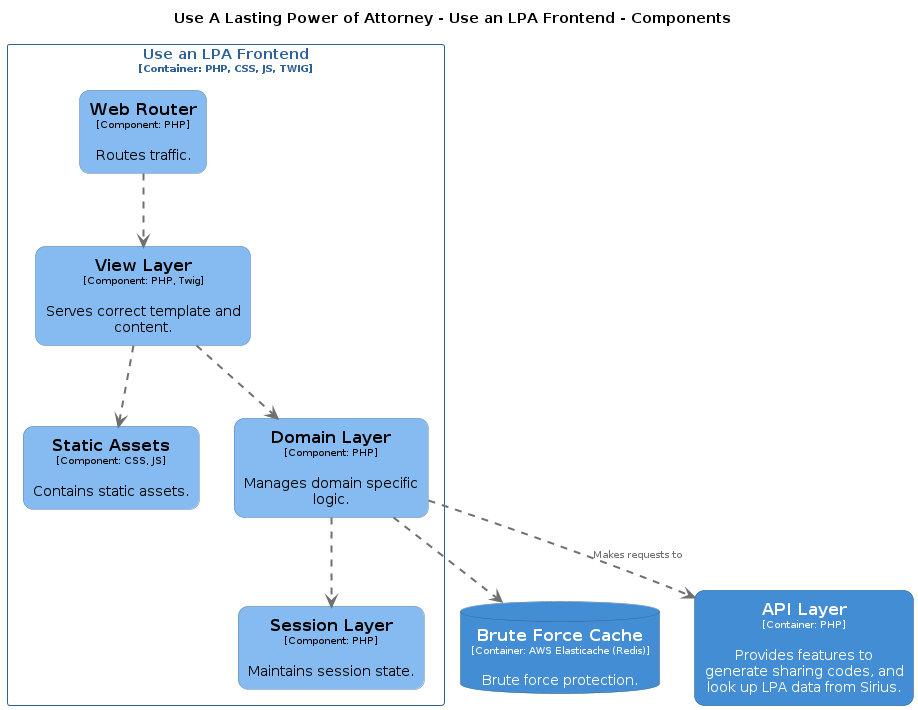

The diagram above was rendered by PlantUML. Its source (embedded in the PNG):
@startuml
set separator none
title Use A Lasting Power of Attorney - Use an LPA Frontend - Components

top to bottom direction

skinparam {
  arrowFontSize 10
  defaultTextAlignment center
  wrapWidth 200
  maxMessageSize 100
}

hide stereotype

skinparam rectangle<<UseALastingPowerofAttorney.APILayer>> {
  BackgroundColor #438dd5
  FontColor #ffffff
  BorderColor #2e6295
  roundCorner 20
  shadowing false
}
skinparam database<<UseALastingPowerofAttorney.BruteForceCache>> {
  BackgroundColor #438dd5
  FontColor #ffffff
  BorderColor #2e6295
  shadowing false
}
skinparam rectangle<<UseALastingPowerofAttorney.UseanLPAFrontend.DomainLayer>> {
  BackgroundColor #85bbf0
  FontColor #000000
  BorderColor #5d82a8
  roundCorner 20
  shadowing false
}
skinparam rectangle<<UseALastingPowerofAttorney.UseanLPAFrontend.SessionLayer>> {
  BackgroundColor #85bbf0
  FontColor #000000
  BorderColor #5d82a8
  roundCorner 20
  shadowing false
}
skinparam rectangle<<UseALastingPowerofAttorney.UseanLPAFrontend.StaticAssets>> {
  BackgroundColor #85bbf0
  FontColor #000000
  BorderColor #5d82a8
  roundCorner 20
  shadowing false
}
skinparam rectangle<<UseALastingPowerofAttorney.UseanLPAFrontend.ViewLayer>> {
  BackgroundColor #85bbf0
  FontColor #000000
  BorderColor #5d82a8
  roundCorner 20
  shadowing false
}
skinparam rectangle<<UseALastingPowerofAttorney.UseanLPAFrontend.WebRouter>> {
  BackgroundColor #85bbf0
  FontColor #000000
  BorderColor #5d82a8
  roundCorner 20
  shadowing false
}
skinparam rectangle<<UseALastingPowerofAttorney.UseanLPAFrontend>> {
  BorderColor #2e6295
  FontColor #2e6295
  shadowing false
}

database "==Brute Force Cache\n<size:10>[Container: AWS Elasticache (Redis)]</size>\n\nBrute force protection." <<UseALastingPowerofAttorney.BruteForceCache>> as UseALastingPowerofAttorney.BruteForceCache
rectangle "==API Layer\n<size:10>[Container: PHP]</size>\n\nProvides features to generate sharing codes, and look up LPA data from Sirius." <<UseALastingPowerofAttorney.APILayer>> as UseALastingPowerofAttorney.APILayer

rectangle "Use an LPA Frontend\n<size:10>[Container: PHP, CSS, JS, TWIG]</size>" <<UseALastingPowerofAttorney.UseanLPAFrontend>> {
  rectangle "==Web Router\n<size:10>[Component: PHP]</size>\n\nRoutes traffic." <<UseALastingPowerofAttorney.UseanLPAFrontend.WebRouter>> as UseALastingPowerofAttorney.UseanLPAFrontend.WebRouter
  rectangle "==Static Assets\n<size:10>[Component: CSS, JS]</size>\n\nContains static assets." <<UseALastingPowerofAttorney.UseanLPAFrontend.StaticAssets>> as UseALastingPowerofAttorney.UseanLPAFrontend.StaticAssets
  rectangle "==View Layer\n<size:10>[Component: PHP, Twig]</size>\n\nServes correct template and content." <<UseALastingPowerofAttorney.UseanLPAFrontend.ViewLayer>> as UseALastingPowerofAttorney.UseanLPAFrontend.ViewLayer
  rectangle "==Session Layer\n<size:10>[Component: PHP]</size>\n\nMaintains session state." <<UseALastingPowerofAttorney.UseanLPAFrontend.SessionLayer>> as UseALastingPowerofAttorney.UseanLPAFrontend.SessionLayer
  rectangle "==Domain Layer\n<size:10>[Component: PHP]</size>\n\nManages domain specific logic." <<UseALastingPowerofAttorney.UseanLPAFrontend.DomainLayer>> as UseALastingPowerofAttorney.UseanLPAFrontend.DomainLayer
}

UseALastingPowerofAttorney.UseanLPAFrontend.WebRouter .[#707070,thickness=2].> UseALastingPowerofAttorney.UseanLPAFrontend.ViewLayer : "<color:#707070>"
UseALastingPowerofAttorney.UseanLPAFrontend.ViewLayer .[#707070,thickness=2].> UseALastingPowerofAttorney.UseanLPAFrontend.DomainLayer : "<color:#707070>"
UseALastingPowerofAttorney.UseanLPAFrontend.DomainLayer .[#707070,thickness=2].> UseALastingPowerofAttorney.UseanLPAFrontend.SessionLayer : "<color:#707070>"
UseALastingPowerofAttorney.UseanLPAFrontend.ViewLayer .[#707070,thickness=2].> UseALastingPowerofAttorney.UseanLPAFrontend.StaticAssets : "<color:#707070>"
UseALastingPowerofAttorney.UseanLPAFrontend.DomainLayer .[#707070,thickness=2].> UseALastingPowerofAttorney.BruteForceCache : "<color:#707070>"
UseALastingPowerofAttorney.UseanLPAFrontend.DomainLayer .[#707070,thickness=2].> UseALastingPowerofAttorney.APILayer : "<color:#707070>Makes requests to"
@enduml